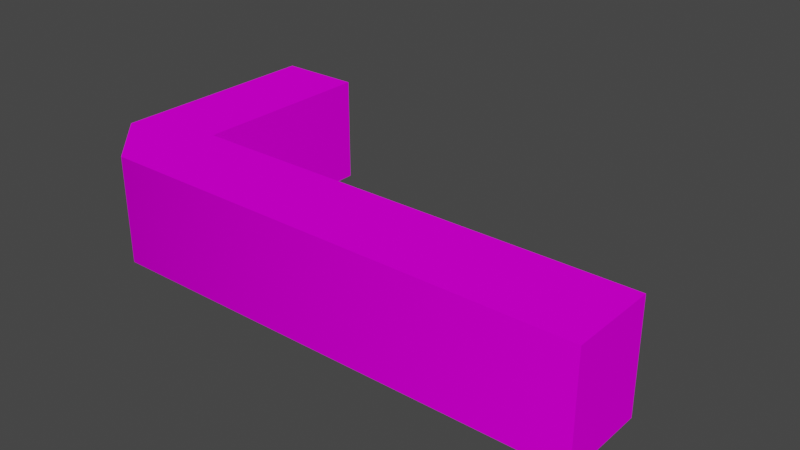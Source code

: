 # Source: object.blend  (saved by Blender 2.82.7; exported with 4.5.12 LTS)
import bpy
from mathutils import Matrix  # noqa: F401  (used for matrix-valued properties, if any)

bpy.ops.wm.read_factory_settings(use_empty=True)
scene = bpy.context.scene
scene.name = 'Scene'

# ---- collections
col_collection = bpy.data.collections.new('Collection'); scene.collection.children.link(col_collection)

# ---- images (referenced by path relative to the original .blend; pixels are not part of the script)
import os
ASSET_DIR = os.environ.get("B2B_ASSET_DIR", "")  # directory of the original .blend (textures are referenced by path, not embedded)
HERE = os.path.dirname(os.path.abspath(__file__))  # packed textures are extracted next to this script under _unpacked/

def load_image(name, relpath, width, height, colorspace="sRGB"):
    """Load a texture the original file referenced (path relative to the .blend, or extracted next to this script)."""
    p = next((c for c in (os.path.join(HERE, relpath), os.path.join(ASSET_DIR, relpath)) if relpath and os.path.exists(c)), "")
    if p:
        img = bpy.data.images.load(p, check_existing=True)
        img.name = name
    else:  # same state as the original file: an image datablock whose file is absent (Cycles renders it pink)
        img = bpy.data.images.new(name, width, height)
        img.source = "FILE"
        img.filepath = "//" + (relpath or name)
    img.colorspace_settings.name = colorspace
    return img
img_ksrq_apartments_png = load_image('KSRQ_apartments.png', 'KSRQ_apartments.png', 1024, 1024, 'sRGB')

# ---- materials (node trees are filled in below, after node groups)
mat_default_003 = bpy.data.materials.new('Default.003')
mat_default_003.use_transparent_shadow = False
mat_default_003.diffuse_color = (1.0, 1.0, 1.0, 1.0)
mat_default_003.roughness = 0.0
mat_default_003.specular_intensity = 0.0

# ---- node groups
ng_auto_smooth = bpy.data.node_groups.new('Auto Smooth', 'GeometryNodeTree')
_s = ng_auto_smooth.interface.new_socket(name='Geometry', in_out='OUTPUT', socket_type='NodeSocketGeometry')
_s = ng_auto_smooth.interface.new_socket(name='Geometry', in_out='INPUT', socket_type='NodeSocketGeometry')
_s = ng_auto_smooth.interface.new_socket(name='Angle', in_out='INPUT', socket_type='NodeSocketFloat')
_s.subtype = 'ANGLE'
_s.min_value = 0.0
_s.max_value = 3.142
ng_auto_smooth.is_modifier = True
_N = ng_auto_smooth.nodes; _L = ng_auto_smooth.links
n0 = _N.new('NodeGroupOutput'); n0.name = 'Group Output'; n0.location = (480, -100)
n1 = _N.new('NodeGroupInput'); n1.name = 'Group Input'; n1.location = (-420, -300)
n2 = _N.new('NodeGroupInput'); n2.name = 'Group Input.001'; n2.location = (-60, -100)
n3 = _N.new('GeometryNodeSetShadeSmooth'); n3.name = 'Set Shade Smooth'; n3.location = (120, -100)
n3.domain = 'EDGE'
n4 = _N.new('GeometryNodeSetShadeSmooth'); n4.name = 'Set Shade Smooth.001'; n4.location = (300, -100)
n5 = _N.new('GeometryNodeInputMeshEdgeAngle'); n5.name = 'Edge Angle'; n5.location = (-420, -220)
n6 = _N.new('GeometryNodeInputEdgeSmooth'); n6.name = 'Is Edge Smooth'; n6.location = (-60, -160)
n7 = _N.new('GeometryNodeInputShadeSmooth'); n7.name = 'Is Face Smooth'; n7.location = (-240, -340)
n8 = _N.new('FunctionNodeBooleanMath'); n8.name = 'Boolean Math'; n8.location = (-60, -220)
n9 = _N.new('FunctionNodeCompare'); n9.name = 'Compare'; n9.location = (-240, -180)
n9.operation = 'LESS_EQUAL'
_L.new(n5.outputs[0], n9.inputs[0])
_L.new(n4.outputs[0], n0.inputs[0])
_L.new(n1.outputs[1], n9.inputs[1])
_L.new(n9.outputs[0], n8.inputs[0])
_L.new(n7.outputs[0], n8.inputs[1])
_L.new(n2.outputs[0], n3.inputs[0])
_L.new(n6.outputs[0], n3.inputs[1])
_L.new(n3.outputs[0], n4.inputs[0])
_L.new(n8.outputs[0], n3.inputs[2])
n0.is_active_output = True

# ---- material node trees
mat_default_003.use_nodes = True; mat_default_003.node_tree.nodes.clear()
_N = mat_default_003.node_tree.nodes; _L = mat_default_003.node_tree.links
n0 = _N.new('ShaderNodeOutputMaterial'); n0.name = 'Material Output'; n0.location = (300, 300)
n1 = _N.new('ShaderNodeBsdfPrincipled'); n1.name = 'Principled BSDF'; n1.location = (10, 300)
n1.distribution = 'GGX'
n1.subsurface_method = 'BURLEY'
n1.inputs[3].default_value = 1.45
n1.inputs[13].default_value = 0.0
n1.inputs[27].default_value = (0.0, 0.0, 0.0, 1.0)
n1.inputs[28].default_value = 1.0
n2 = _N.new('ShaderNodeTexImage'); n2.name = 'Image Texture'; n2.location = (0, 0)
n2.image = img_ksrq_apartments_png
_L.new(n1.outputs[0], n0.inputs[0])
_L.new(n2.outputs[0], n1.inputs[0])
n0.is_active_output = True

# ---- world
world_world = bpy.data.worlds.new('World'); scene.world = world_world
world_world.use_nodes = True; world_world.node_tree.nodes.clear()
_N = world_world.node_tree.nodes; _L = world_world.node_tree.links
n0 = _N.new('ShaderNodeOutputWorld'); n0.name = 'World Output'; n0.location = (300, 300)
n1 = _N.new('ShaderNodeBackground'); n1.name = 'Background'; n1.location = (10, 300)
n1.inputs[0].default_value = (0.05088, 0.05088, 0.05088, 1.0)
_L.new(n1.outputs[0], n0.inputs[0])
n0.is_active_output = True
world_world.color = (0.05088, 0.05088, 0.05088)
world_world.use_sun_shadow = False
world_world.sun_shadow_jitter_overblur = 0.0

# ---- meshes
me_poly_os_0_003 = bpy.data.meshes.new('poly_os=0.003')
me_poly_os_0_003.from_pydata([(-38.29, 7.695, -19.64), (-38.29, 7.695, 11.62), (-38.29, -7.695, 11.62), (-30.09, -7.695, 19.64), (38.29, 7.695, 19.64), (38.29, -7.695, 19.64), (-26.45, 7.695, 7.328), (38.29, -7.695, 7.328), (-26.45, -7.695, -19.64), (-26.45, -7.695, 7.328), (-26.45, 7.695, -19.64), (-38.29, -7.695, -19.64), (38.29, 7.695, 7.328), (-30.09, 7.695, 19.64)], [], [(3, 13, 1, 2), (6, 9, 8, 10), (8, 11, 0, 10), (7, 9, 6, 12), (2, 1, 0, 11), (3, 5, 4, 13), (4, 5, 7, 12), (6, 10, 0, 1, 13, 4, 12)])
me_poly_os_0_003.polygons.foreach_set('use_smooth', [True] * 8)
_uv = me_poly_os_0_003.uv_layers.new(name='UVMap')
_uv.uv.foreach_set('vector', [0.6935, 0.4563, 0.6935, 0.7137, 0.5015, 0.7137, 0.5015, 0.4563, 0.0637, 0.984, 0.0637, 0.4542, 0.9921, 0.4542, 0.9921, 0.984, 0.9921, 0.4542, 1.4, 0.4542, 1.4, 0.984, 0.9921, 0.984, 0.8353, 0.4542, 3.064, 0.4542, 3.064, 0.984, 0.8353, 0.984, 1.476, 0.4542, 1.476, 0.984, 0.3999, 0.984, 0.3999, 0.4542, 0.8353, 0.4542, 3.064, 0.4542, 3.064, 0.984, 0.8353, 0.984, 0.4114, 0.984, 0.4114, 0.4542, 0.8353, 0.4542, 0.8353, 0.984, 0.2852, 0.216, 0.2843, 0.1837, 0.2984, 0.1833, 0.2995, 0.2207, 0.29, 0.2306, 0.2082, 0.2329, 0.2078, 0.2182])
me_poly_os_0_003.materials.append(mat_default_003)
me_poly_os_0_003.use_remesh_fix_poles = True
me_poly_os_0_003.use_remesh_preserve_attributes = False
me_poly_os_0_003.use_mirror_vertex_groups = False
me_poly_os_0_003.update()

# ---- objects
ob_ksrq_app2_obj = bpy.data.objects.new('KSRQ_app2.obj', None)
ob_default_lod = bpy.data.objects.new('Default LOD', None)
ob_poly_os_0_hard__blend_yes = bpy.data.objects.new('POLY_OS=0 HARD= BLEND=yes', me_poly_os_0_003)

# ---- transforms, parenting, visibility, modifiers, constraints
ob_ksrq_app2_obj.location = (0.0, 0.0, 0.0)
ob_ksrq_app2_obj.rotation_euler = (1.571, -0.0, 0.0)
ob_ksrq_app2_obj.empty_display_size = 0.01
ob_ksrq_app2_obj.lineart.crease_threshold = 0.0
ob_default_lod.parent = ob_ksrq_app2_obj
ob_default_lod.location = (0.0, 0.0, 0.0)
ob_default_lod.empty_display_size = 0.01
ob_default_lod.lineart.crease_threshold = 0.0
ob_poly_os_0_hard__blend_yes.parent = ob_default_lod
ob_poly_os_0_hard__blend_yes.location = (0.0, 7.695, 0.0)
ob_poly_os_0_hard__blend_yes.show_transparent = True
ob_poly_os_0_hard__blend_yes.lineart.crease_threshold = 0.0
_m = ob_poly_os_0_hard__blend_yes.modifiers.new('Auto Smooth', 'NODES')
_m.node_group = ng_auto_smooth
_gi = [s.identifier for s in ng_auto_smooth.interface.items_tree if s.item_type == 'SOCKET' and s.in_out == 'INPUT']
_m[_gi[1]] = 0.7854  # Angle

# ---- collection membership
col_collection.objects.link(ob_ksrq_app2_obj)
col_collection.objects.link(ob_default_lod)
col_collection.objects.link(ob_poly_os_0_hard__blend_yes)

# ---- scene / render settings (as saved in the file)
scene.frame_start = 1; scene.frame_end = 250; scene.frame_set(1)
scene.render.engine = 'BLENDER_EEVEE_NEXT'
scene.cycles.use_denoising = False
scene.cycles.samples = 128
scene.cycles.sampling_pattern = 'TABULATED_SOBOL'
scene.cycles.use_adaptive_sampling = False
scene.cycles.use_light_tree = False
scene.view_settings.view_transform = 'Filmic'
bpy.context.view_layer.update()

# ---- added for rendering (the .blend has no active camera and no usable light): camera, sun
cam_auto = bpy.data.cameras.new('AutoCamera')
cam_auto.lens = 50.0
cam_auto.sensor_width = 36.0
cam_auto.clip_end = 1419.84
ob_auto_camera = bpy.data.objects.new('AutoCamera', cam_auto)
scene.collection.objects.link(ob_auto_camera)
ob_auto_camera.location = (80.903, -97.0836, 72.4174)
ob_auto_camera.rotation_euler = (1.09748, -7.21219e-08, 0.694738)
scene.camera = ob_auto_camera
light_auto_sun = bpy.data.lights.new('AutoSun', 'SUN')
light_auto_sun.energy = 3.0
light_auto_sun.angle = 0.0523599
ob_auto_sun = bpy.data.objects.new('AutoSun', light_auto_sun)
scene.collection.objects.link(ob_auto_sun)
ob_auto_sun.rotation_euler = (0.872665, 0.174533, 0.523599)
bpy.context.view_layer.update()
